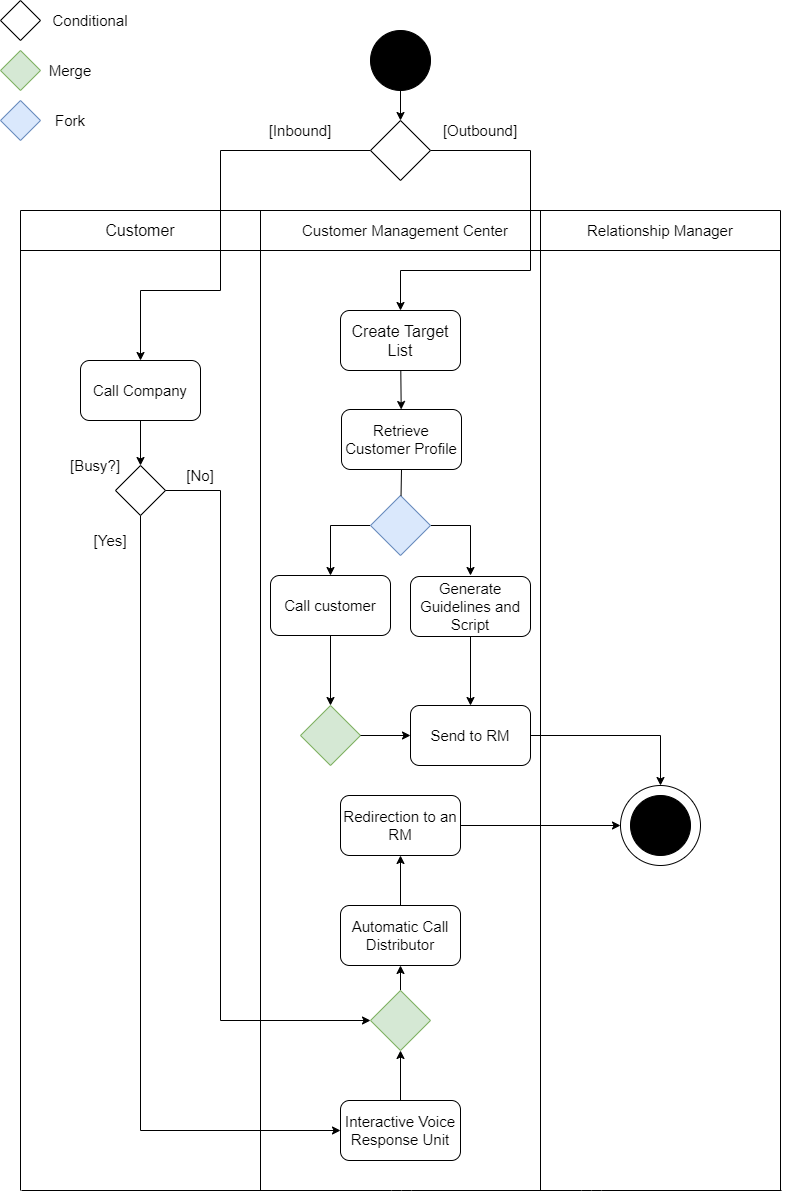

The diagram above was exported from draw.io. Its source (the exported page's mxGraphModel, read from the mxfile embedded in the PNG):
<mxGraphModel dx="2607" dy="1487" grid="1" gridSize="10" guides="1" tooltips="1" connect="1" arrows="1" fold="1" page="1" pageScale="1" pageWidth="827" pageHeight="583" background="#FFFFFF" math="0" shadow="0">
  <root>
    <mxCell id="0" />
    <mxCell id="1" parent="0" />
    <mxCell id="gme4N9kMyXuZvy0nB_dj-3" value="" style="ellipse;whiteSpace=wrap;html=1;aspect=fixed;strokeColor=#000000;" parent="1" vertex="1">
      <mxGeometry x="640" y="815" width="80" height="80" as="geometry" />
    </mxCell>
    <mxCell id="gme4N9kMyXuZvy0nB_dj-5" value="" style="edgeStyle=orthogonalEdgeStyle;rounded=0;orthogonalLoop=1;jettySize=auto;html=1;" parent="1" source="gme4N9kMyXuZvy0nB_dj-40" target="gme4N9kMyXuZvy0nB_dj-14" edge="1">
      <mxGeometry relative="1" as="geometry">
        <mxPoint x="150" y="645" as="sourcePoint" />
        <mxPoint x="150" y="725" as="targetPoint" />
        <Array as="points">
          <mxPoint x="240" y="180" />
          <mxPoint x="240" y="320" />
          <mxPoint x="160" y="320" />
        </Array>
      </mxGeometry>
    </mxCell>
    <mxCell id="gme4N9kMyXuZvy0nB_dj-1" value="" style="ellipse;whiteSpace=wrap;html=1;aspect=fixed;strokeColor=#000000;fillColor=#000000;" parent="1" vertex="1">
      <mxGeometry x="390" y="60" width="60" height="60" as="geometry" />
    </mxCell>
    <mxCell id="gme4N9kMyXuZvy0nB_dj-2" value="" style="ellipse;whiteSpace=wrap;html=1;aspect=fixed;strokeColor=#000000;fillColor=#000000;" parent="1" vertex="1">
      <mxGeometry x="650" y="825" width="60" height="60" as="geometry" />
    </mxCell>
    <mxCell id="gme4N9kMyXuZvy0nB_dj-9" value="" style="endArrow=none;html=1;" parent="1" edge="1">
      <mxGeometry width="50" height="50" relative="1" as="geometry">
        <mxPoint x="280" y="1220" as="sourcePoint" />
        <mxPoint x="280" y="240" as="targetPoint" />
      </mxGeometry>
    </mxCell>
    <mxCell id="gme4N9kMyXuZvy0nB_dj-10" value="" style="endArrow=none;html=1;" parent="1" edge="1">
      <mxGeometry width="50" height="50" relative="1" as="geometry">
        <mxPoint x="560" y="1220" as="sourcePoint" />
        <mxPoint x="560" y="240" as="targetPoint" />
      </mxGeometry>
    </mxCell>
    <mxCell id="gme4N9kMyXuZvy0nB_dj-11" value="" style="endArrow=none;html=1;" parent="1" edge="1">
      <mxGeometry width="50" height="50" relative="1" as="geometry">
        <mxPoint x="40" y="280" as="sourcePoint" />
        <mxPoint x="800" y="280" as="targetPoint" />
      </mxGeometry>
    </mxCell>
    <mxCell id="3r6gz8MDDK_S33aHfPjP-1" value="&lt;font style=&quot;font-size: 16px&quot;&gt;Customer&lt;/font&gt;" style="text;html=1;strokeColor=none;fillColor=none;align=center;verticalAlign=middle;whiteSpace=wrap;rounded=0;" parent="1" vertex="1">
      <mxGeometry x="80" y="250" width="160" height="20" as="geometry" />
    </mxCell>
    <mxCell id="gme4N9kMyXuZvy0nB_dj-12" value="Relationship Manager" style="text;html=1;strokeColor=none;fillColor=none;align=center;verticalAlign=middle;whiteSpace=wrap;rounded=0;fontSize=15;" parent="1" vertex="1">
      <mxGeometry x="590" y="250" width="180" height="20" as="geometry" />
    </mxCell>
    <mxCell id="gme4N9kMyXuZvy0nB_dj-13" value="Customer Management Center" style="text;html=1;strokeColor=none;fillColor=none;align=center;verticalAlign=middle;whiteSpace=wrap;rounded=0;fontSize=15;" parent="1" vertex="1">
      <mxGeometry x="320" y="250" width="210" height="20" as="geometry" />
    </mxCell>
    <mxCell id="gme4N9kMyXuZvy0nB_dj-70" style="edgeStyle=orthogonalEdgeStyle;rounded=0;orthogonalLoop=1;jettySize=auto;html=1;entryX=0.5;entryY=0;entryDx=0;entryDy=0;startArrow=none;startFill=0;endArrow=classic;endFill=1;fontSize=15;" parent="1" source="gme4N9kMyXuZvy0nB_dj-14" target="gme4N9kMyXuZvy0nB_dj-69" edge="1">
      <mxGeometry relative="1" as="geometry" />
    </mxCell>
    <mxCell id="gme4N9kMyXuZvy0nB_dj-14" value="Call Company" style="rounded=1;whiteSpace=wrap;html=1;strokeColor=#000000;fillColor=#FFFFFF;fontSize=15;" parent="1" vertex="1">
      <mxGeometry x="100" y="390" width="120" height="60" as="geometry" />
    </mxCell>
    <mxCell id="gme4N9kMyXuZvy0nB_dj-66" style="edgeStyle=orthogonalEdgeStyle;rounded=0;orthogonalLoop=1;jettySize=auto;html=1;startArrow=none;startFill=0;endArrow=classic;endFill=1;fontSize=15;" parent="1" target="gme4N9kMyXuZvy0nB_dj-24" edge="1">
      <mxGeometry relative="1" as="geometry">
        <mxPoint x="160" y="900" as="targetPoint" />
        <mxPoint x="160" y="545.0004924167815" as="sourcePoint" />
        <Array as="points">
          <mxPoint x="160" y="1160" />
        </Array>
      </mxGeometry>
    </mxCell>
    <mxCell id="gme4N9kMyXuZvy0nB_dj-67" style="edgeStyle=orthogonalEdgeStyle;rounded=0;orthogonalLoop=1;jettySize=auto;html=1;startArrow=none;startFill=0;endArrow=classic;endFill=1;fontSize=15;entryX=0;entryY=0.5;entryDx=0;entryDy=0;" parent="1" target="gme4N9kMyXuZvy0nB_dj-28" edge="1">
      <mxGeometry relative="1" as="geometry">
        <mxPoint x="260" y="940" as="targetPoint" />
        <mxPoint x="181" y="520" as="sourcePoint" />
        <Array as="points">
          <mxPoint x="240" y="520" />
          <mxPoint x="240" y="1050" />
        </Array>
      </mxGeometry>
    </mxCell>
    <mxCell id="gme4N9kMyXuZvy0nB_dj-22" value="[No]" style="text;html=1;strokeColor=none;fillColor=none;align=center;verticalAlign=middle;whiteSpace=wrap;rounded=0;fontSize=15;" parent="1" vertex="1">
      <mxGeometry x="185" y="495" width="70" height="20" as="geometry" />
    </mxCell>
    <mxCell id="gme4N9kMyXuZvy0nB_dj-33" value="" style="edgeStyle=orthogonalEdgeStyle;rounded=0;orthogonalLoop=1;jettySize=auto;html=1;fontSize=15;" parent="1" source="gme4N9kMyXuZvy0nB_dj-23" target="gme4N9kMyXuZvy0nB_dj-32" edge="1">
      <mxGeometry relative="1" as="geometry" />
    </mxCell>
    <mxCell id="gme4N9kMyXuZvy0nB_dj-23" value="Automatic Call Distributor" style="rounded=1;whiteSpace=wrap;html=1;strokeColor=#000000;fillColor=#FFFFFF;fontSize=15;" parent="1" vertex="1">
      <mxGeometry x="360" y="935" width="120" height="60" as="geometry" />
    </mxCell>
    <mxCell id="gme4N9kMyXuZvy0nB_dj-35" value="" style="edgeStyle=orthogonalEdgeStyle;rounded=0;orthogonalLoop=1;jettySize=auto;html=1;fontSize=15;" parent="1" source="gme4N9kMyXuZvy0nB_dj-32" target="gme4N9kMyXuZvy0nB_dj-3" edge="1">
      <mxGeometry relative="1" as="geometry">
        <mxPoint x="640" y="776" as="targetPoint" />
      </mxGeometry>
    </mxCell>
    <mxCell id="gme4N9kMyXuZvy0nB_dj-32" value="Redirection to an RM" style="rounded=1;whiteSpace=wrap;html=1;strokeColor=#000000;fillColor=#FFFFFF;fontSize=15;" parent="1" vertex="1">
      <mxGeometry x="360" y="825" width="120" height="60" as="geometry" />
    </mxCell>
    <mxCell id="gme4N9kMyXuZvy0nB_dj-26" value="" style="edgeStyle=orthogonalEdgeStyle;rounded=0;orthogonalLoop=1;jettySize=auto;html=1;fontSize=15;entryX=0.5;entryY=1;entryDx=0;entryDy=0;" parent="1" source="gme4N9kMyXuZvy0nB_dj-24" target="gme4N9kMyXuZvy0nB_dj-28" edge="1">
      <mxGeometry relative="1" as="geometry">
        <mxPoint x="420" y="1005" as="targetPoint" />
        <mxPoint x="420" y="1110" as="sourcePoint" />
      </mxGeometry>
    </mxCell>
    <mxCell id="gme4N9kMyXuZvy0nB_dj-24" value="Interactive Voice Response Unit" style="rounded=1;whiteSpace=wrap;html=1;strokeColor=#000000;fillColor=#FFFFFF;fontSize=15;" parent="1" vertex="1">
      <mxGeometry x="360" y="1130" width="120" height="60" as="geometry" />
    </mxCell>
    <mxCell id="gme4N9kMyXuZvy0nB_dj-31" value="" style="edgeStyle=orthogonalEdgeStyle;rounded=0;orthogonalLoop=1;jettySize=auto;html=1;fontSize=15;" parent="1" source="gme4N9kMyXuZvy0nB_dj-28" target="gme4N9kMyXuZvy0nB_dj-23" edge="1">
      <mxGeometry relative="1" as="geometry" />
    </mxCell>
    <mxCell id="gme4N9kMyXuZvy0nB_dj-28" value="" style="rhombus;whiteSpace=wrap;html=1;strokeColor=#82b366;fillColor=#d5e8d4;fontSize=15;" parent="1" vertex="1">
      <mxGeometry x="390" y="1020" width="60" height="60" as="geometry" />
    </mxCell>
    <mxCell id="gme4N9kMyXuZvy0nB_dj-30" value="[Yes]" style="text;html=1;strokeColor=none;fillColor=none;align=center;verticalAlign=middle;whiteSpace=wrap;rounded=0;fontSize=15;" parent="1" vertex="1">
      <mxGeometry x="110" y="560" width="40" height="20" as="geometry" />
    </mxCell>
    <mxCell id="gme4N9kMyXuZvy0nB_dj-36" value="[Busy?]" style="text;html=1;strokeColor=none;fillColor=none;align=center;verticalAlign=middle;whiteSpace=wrap;rounded=0;fontSize=15;" parent="1" vertex="1">
      <mxGeometry x="100" y="485" width="30" height="20" as="geometry" />
    </mxCell>
    <mxCell id="gme4N9kMyXuZvy0nB_dj-37" value="" style="endArrow=none;html=1;fontSize=15;" parent="1" edge="1">
      <mxGeometry width="50" height="50" relative="1" as="geometry">
        <mxPoint x="40" y="240" as="sourcePoint" />
        <mxPoint x="800" y="240" as="targetPoint" />
      </mxGeometry>
    </mxCell>
    <mxCell id="gme4N9kMyXuZvy0nB_dj-38" value="" style="endArrow=none;html=1;" parent="1" edge="1">
      <mxGeometry width="50" height="50" relative="1" as="geometry">
        <mxPoint x="40" y="1220" as="sourcePoint" />
        <mxPoint x="40" y="240" as="targetPoint" />
      </mxGeometry>
    </mxCell>
    <mxCell id="gme4N9kMyXuZvy0nB_dj-39" value="" style="endArrow=none;html=1;" parent="1" edge="1">
      <mxGeometry width="50" height="50" relative="1" as="geometry">
        <mxPoint x="800" y="1220" as="sourcePoint" />
        <mxPoint x="800" y="240" as="targetPoint" />
      </mxGeometry>
    </mxCell>
    <mxCell id="gme4N9kMyXuZvy0nB_dj-42" style="edgeStyle=orthogonalEdgeStyle;rounded=0;orthogonalLoop=1;jettySize=auto;html=1;fontSize=15;startArrow=classic;startFill=1;endArrow=none;endFill=0;" parent="1" source="gme4N9kMyXuZvy0nB_dj-40" target="gme4N9kMyXuZvy0nB_dj-1" edge="1">
      <mxGeometry relative="1" as="geometry" />
    </mxCell>
    <mxCell id="gme4N9kMyXuZvy0nB_dj-48" style="edgeStyle=orthogonalEdgeStyle;rounded=0;orthogonalLoop=1;jettySize=auto;html=1;startArrow=none;startFill=0;endArrow=classic;endFill=1;fontSize=15;exitX=1;exitY=0.5;exitDx=0;exitDy=0;entryX=0.5;entryY=0;entryDx=0;entryDy=0;" parent="1" source="gme4N9kMyXuZvy0nB_dj-40" target="cnqqc8P2HebsKL1D3bva-4" edge="1">
      <mxGeometry relative="1" as="geometry">
        <mxPoint x="390" y="320" as="targetPoint" />
        <Array as="points">
          <mxPoint x="550" y="180" />
          <mxPoint x="550" y="300" />
          <mxPoint x="420" y="300" />
        </Array>
      </mxGeometry>
    </mxCell>
    <mxCell id="gme4N9kMyXuZvy0nB_dj-40" value="" style="rhombus;whiteSpace=wrap;html=1;strokeColor=#000000;fillColor=#FFFFFF;fontSize=15;" parent="1" vertex="1">
      <mxGeometry x="390" y="150" width="60" height="60" as="geometry" />
    </mxCell>
    <mxCell id="gme4N9kMyXuZvy0nB_dj-41" value="[Inbound]" style="text;html=1;strokeColor=none;fillColor=none;align=center;verticalAlign=middle;whiteSpace=wrap;rounded=0;fontSize=15;" parent="1" vertex="1">
      <mxGeometry x="300" y="150" width="40" height="20" as="geometry" />
    </mxCell>
    <mxCell id="gme4N9kMyXuZvy0nB_dj-47" value="[Outbound]" style="text;html=1;strokeColor=none;fillColor=none;align=center;verticalAlign=middle;whiteSpace=wrap;rounded=0;fontSize=15;" parent="1" vertex="1">
      <mxGeometry x="440" y="150" width="120" height="20" as="geometry" />
    </mxCell>
    <mxCell id="gme4N9kMyXuZvy0nB_dj-49" value="&lt;font style=&quot;font-size: 15px&quot;&gt;Retrieve Customer Profile&lt;/font&gt;" style="rounded=1;whiteSpace=wrap;html=1;" parent="1" vertex="1">
      <mxGeometry x="361" y="439" width="120" height="60" as="geometry" />
    </mxCell>
    <mxCell id="gme4N9kMyXuZvy0nB_dj-59" value="" style="edgeStyle=orthogonalEdgeStyle;rounded=0;orthogonalLoop=1;jettySize=auto;html=1;startArrow=none;startFill=0;endArrow=classic;endFill=1;fontSize=15;entryX=0.5;entryY=0;entryDx=0;entryDy=0;" parent="1" target="gme4N9kMyXuZvy0nB_dj-58" edge="1">
      <mxGeometry relative="1" as="geometry">
        <mxPoint x="490" y="665" as="sourcePoint" />
        <mxPoint x="490" y="695" as="targetPoint" />
      </mxGeometry>
    </mxCell>
    <mxCell id="gme4N9kMyXuZvy0nB_dj-50" value="&lt;font style=&quot;font-size: 15px&quot;&gt;Generate Guidelines and Script&lt;/font&gt;" style="rounded=1;whiteSpace=wrap;html=1;" parent="1" vertex="1">
      <mxGeometry x="430" y="606" width="120" height="60" as="geometry" />
    </mxCell>
    <mxCell id="gme4N9kMyXuZvy0nB_dj-61" value="" style="edgeStyle=orthogonalEdgeStyle;rounded=0;orthogonalLoop=1;jettySize=auto;html=1;startArrow=none;startFill=0;endArrow=classic;endFill=1;fontSize=15;entryX=0.5;entryY=0;entryDx=0;entryDy=0;exitX=1;exitY=0.5;exitDx=0;exitDy=0;" parent="1" source="gme4N9kMyXuZvy0nB_dj-58" edge="1">
      <mxGeometry relative="1" as="geometry">
        <mxPoint x="680" y="815" as="targetPoint" />
        <Array as="points">
          <mxPoint x="680" y="765" />
        </Array>
        <mxPoint x="490" y="825" as="sourcePoint" />
      </mxGeometry>
    </mxCell>
    <mxCell id="gme4N9kMyXuZvy0nB_dj-56" style="edgeStyle=orthogonalEdgeStyle;rounded=0;orthogonalLoop=1;jettySize=auto;html=1;startArrow=none;startFill=0;endArrow=classic;endFill=1;fontSize=15;" parent="1" source="gme4N9kMyXuZvy0nB_dj-52" edge="1">
      <mxGeometry relative="1" as="geometry">
        <Array as="points">
          <mxPoint x="490" y="555" />
        </Array>
        <mxPoint x="490" y="605" as="targetPoint" />
      </mxGeometry>
    </mxCell>
    <mxCell id="gme4N9kMyXuZvy0nB_dj-57" style="edgeStyle=orthogonalEdgeStyle;rounded=0;orthogonalLoop=1;jettySize=auto;html=1;startArrow=none;startFill=0;endArrow=classic;endFill=1;fontSize=15;" parent="1" source="gme4N9kMyXuZvy0nB_dj-52" edge="1">
      <mxGeometry relative="1" as="geometry">
        <Array as="points">
          <mxPoint x="350" y="555" />
        </Array>
        <mxPoint x="350" y="605" as="targetPoint" />
      </mxGeometry>
    </mxCell>
    <mxCell id="gme4N9kMyXuZvy0nB_dj-52" value="" style="rhombus;whiteSpace=wrap;html=1;strokeColor=#6c8ebf;fillColor=#dae8fc;fontSize=15;" parent="1" vertex="1">
      <mxGeometry x="390" y="525" width="60" height="60" as="geometry" />
    </mxCell>
    <mxCell id="gme4N9kMyXuZvy0nB_dj-53" value="" style="endArrow=none;html=1;fontSize=15;entryX=0.5;entryY=1;entryDx=0;entryDy=0;" parent="1" source="gme4N9kMyXuZvy0nB_dj-52" target="gme4N9kMyXuZvy0nB_dj-49" edge="1">
      <mxGeometry width="50" height="50" relative="1" as="geometry">
        <mxPoint x="580" y="525" as="sourcePoint" />
        <mxPoint x="421" y="510" as="targetPoint" />
      </mxGeometry>
    </mxCell>
    <mxCell id="gme4N9kMyXuZvy0nB_dj-64" style="edgeStyle=orthogonalEdgeStyle;rounded=0;orthogonalLoop=1;jettySize=auto;html=1;entryX=0.5;entryY=0;entryDx=0;entryDy=0;startArrow=none;startFill=0;endArrow=classic;endFill=1;fontSize=15;" parent="1" target="gme4N9kMyXuZvy0nB_dj-63" edge="1">
      <mxGeometry relative="1" as="geometry">
        <mxPoint x="350" y="665" as="sourcePoint" />
      </mxGeometry>
    </mxCell>
    <mxCell id="gme4N9kMyXuZvy0nB_dj-55" value="Call customer" style="rounded=1;whiteSpace=wrap;html=1;strokeColor=#000000;fillColor=#FFFFFF;fontSize=15;" parent="1" vertex="1">
      <mxGeometry x="290" y="605" width="120" height="60" as="geometry" />
    </mxCell>
    <mxCell id="gme4N9kMyXuZvy0nB_dj-63" value="" style="rhombus;whiteSpace=wrap;html=1;strokeColor=#82b366;fillColor=#d5e8d4;fontSize=15;" parent="1" vertex="1">
      <mxGeometry x="320" y="735" width="60" height="60" as="geometry" />
    </mxCell>
    <mxCell id="gme4N9kMyXuZvy0nB_dj-69" value="" style="rhombus;whiteSpace=wrap;html=1;strokeColor=#000000;fillColor=#FFFFFF;fontSize=15;" parent="1" vertex="1">
      <mxGeometry x="135" y="495" width="50" height="50" as="geometry" />
    </mxCell>
    <mxCell id="gme4N9kMyXuZvy0nB_dj-71" value="" style="endArrow=none;html=1;" parent="1" edge="1">
      <mxGeometry width="50" height="50" relative="1" as="geometry">
        <mxPoint x="41" y="1220" as="sourcePoint" />
        <mxPoint x="801" y="1220" as="targetPoint" />
        <Array as="points">
          <mxPoint x="421" y="1220" />
          <mxPoint x="611" y="1220" />
        </Array>
      </mxGeometry>
    </mxCell>
    <mxCell id="gme4N9kMyXuZvy0nB_dj-72" value="" style="rhombus;whiteSpace=wrap;html=1;strokeColor=#000000;fillColor=#FFFFFF;fontSize=15;" parent="1" vertex="1">
      <mxGeometry x="20" y="30" width="40" height="40" as="geometry" />
    </mxCell>
    <mxCell id="gme4N9kMyXuZvy0nB_dj-75" value="" style="rhombus;whiteSpace=wrap;html=1;strokeColor=#82b366;fillColor=#d5e8d4;fontSize=15;" parent="1" vertex="1">
      <mxGeometry x="20" y="80" width="40" height="40" as="geometry" />
    </mxCell>
    <mxCell id="gme4N9kMyXuZvy0nB_dj-76" value="" style="rhombus;whiteSpace=wrap;html=1;strokeColor=#6c8ebf;fillColor=#dae8fc;fontSize=15;" parent="1" vertex="1">
      <mxGeometry x="20" y="130" width="40" height="40" as="geometry" />
    </mxCell>
    <mxCell id="gme4N9kMyXuZvy0nB_dj-77" value="Conditional" style="text;html=1;strokeColor=none;fillColor=none;align=center;verticalAlign=middle;whiteSpace=wrap;rounded=0;fontSize=15;" parent="1" vertex="1">
      <mxGeometry x="90" y="40" width="40" height="20" as="geometry" />
    </mxCell>
    <mxCell id="gme4N9kMyXuZvy0nB_dj-78" value="Merge" style="text;html=1;strokeColor=none;fillColor=none;align=center;verticalAlign=middle;whiteSpace=wrap;rounded=0;fontSize=15;" parent="1" vertex="1">
      <mxGeometry x="70" y="90" width="40" height="20" as="geometry" />
    </mxCell>
    <mxCell id="gme4N9kMyXuZvy0nB_dj-79" value="Fork" style="text;html=1;strokeColor=none;fillColor=none;align=center;verticalAlign=middle;whiteSpace=wrap;rounded=0;fontSize=15;" parent="1" vertex="1">
      <mxGeometry x="70" y="140" width="40" height="20" as="geometry" />
    </mxCell>
    <mxCell id="gme4N9kMyXuZvy0nB_dj-58" value="&lt;font style=&quot;font-size: 15px&quot;&gt;Send to RM&lt;/font&gt;" style="rounded=1;whiteSpace=wrap;html=1;" parent="1" vertex="1">
      <mxGeometry x="430" y="735" width="120" height="60" as="geometry" />
    </mxCell>
    <mxCell id="cnqqc8P2HebsKL1D3bva-2" value="" style="edgeStyle=orthogonalEdgeStyle;rounded=0;orthogonalLoop=1;jettySize=auto;html=1;startArrow=none;startFill=0;endArrow=classic;endFill=1;fontSize=15;" parent="1" source="gme4N9kMyXuZvy0nB_dj-63" target="gme4N9kMyXuZvy0nB_dj-58" edge="1">
      <mxGeometry relative="1" as="geometry">
        <mxPoint x="680" y="746" as="targetPoint" />
        <Array as="points" />
        <mxPoint x="350" y="795" as="sourcePoint" />
      </mxGeometry>
    </mxCell>
    <mxCell id="cnqqc8P2HebsKL1D3bva-4" value="&lt;font style=&quot;font-size: 16px&quot;&gt;Create Target List&lt;/font&gt;" style="rounded=1;whiteSpace=wrap;html=1;" parent="1" vertex="1">
      <mxGeometry x="360" y="340" width="120" height="60" as="geometry" />
    </mxCell>
    <mxCell id="cnqqc8P2HebsKL1D3bva-5" value="" style="endArrow=classic;html=1;" parent="1" source="cnqqc8P2HebsKL1D3bva-4" target="gme4N9kMyXuZvy0nB_dj-49" edge="1">
      <mxGeometry width="50" height="50" relative="1" as="geometry">
        <mxPoint x="160" y="660" as="sourcePoint" />
        <mxPoint x="210" y="610" as="targetPoint" />
      </mxGeometry>
    </mxCell>
  </root>
</mxGraphModel>